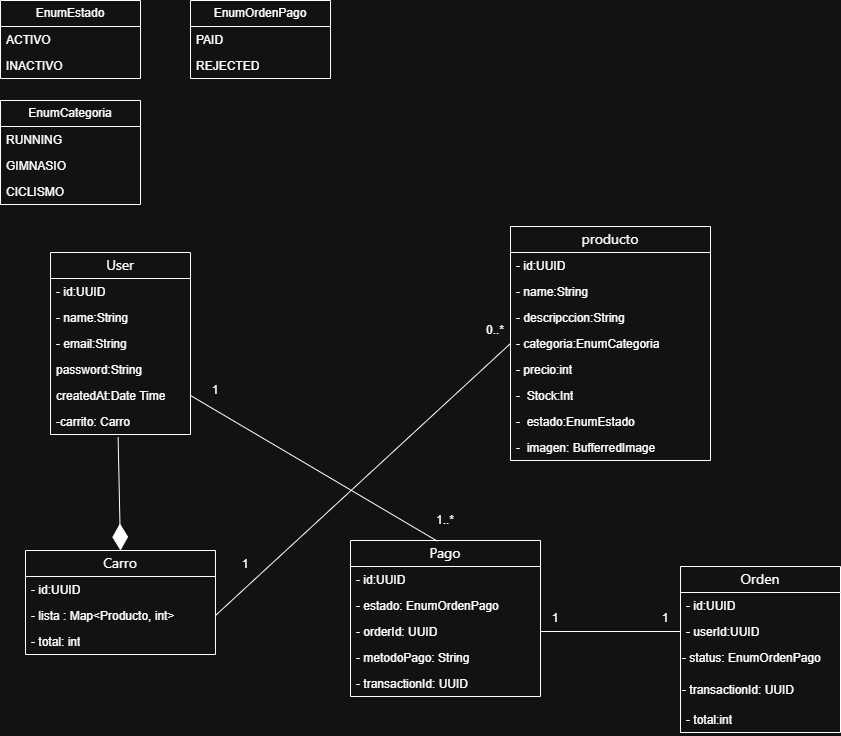

The diagram above was exported from draw.io. Its source (the exported page's mxGraphModel, read from the mxfile embedded in the PNG):
<mxGraphModel dx="1288" dy="745" grid="1" gridSize="10" guides="1" tooltips="1" connect="1" arrows="1" fold="1" page="1" pageScale="1" pageWidth="827" pageHeight="1169" math="0" shadow="0">
  <root>
    <mxCell id="0" />
    <mxCell id="1" parent="0" />
    <mxCell id="geSAoJ5xMCxPzzBQZ2Q7-1" parent="1" style="swimlane;fontStyle=0;childLayout=stackLayout;horizontal=1;startSize=26;fillColor=none;horizontalStack=0;resizeParent=1;resizeParentMax=0;resizeLast=0;collapsible=1;marginBottom=0;whiteSpace=wrap;html=1;" value="EnumEstado" vertex="1">
      <mxGeometry height="78" width="140" x="60" y="30" as="geometry" />
    </mxCell>
    <mxCell id="geSAoJ5xMCxPzzBQZ2Q7-2" parent="geSAoJ5xMCxPzzBQZ2Q7-1" style="text;strokeColor=none;fillColor=none;align=left;verticalAlign=top;spacingLeft=4;spacingRight=4;overflow=hidden;rotatable=0;points=[[0,0.5],[1,0.5]];portConstraint=eastwest;whiteSpace=wrap;html=1;" value="ACTIVO" vertex="1">
      <mxGeometry height="26" width="140" y="26" as="geometry" />
    </mxCell>
    <mxCell id="geSAoJ5xMCxPzzBQZ2Q7-3" parent="geSAoJ5xMCxPzzBQZ2Q7-1" style="text;strokeColor=none;fillColor=none;align=left;verticalAlign=top;spacingLeft=4;spacingRight=4;overflow=hidden;rotatable=0;points=[[0,0.5],[1,0.5]];portConstraint=eastwest;whiteSpace=wrap;html=1;" value="INACTIVO" vertex="1">
      <mxGeometry height="26" width="140" y="52" as="geometry" />
    </mxCell>
    <mxCell id="geSAoJ5xMCxPzzBQZ2Q7-5" parent="1" style="swimlane;fontStyle=0;childLayout=stackLayout;horizontal=1;startSize=26;fillColor=none;horizontalStack=0;resizeParent=1;resizeParentMax=0;resizeLast=0;collapsible=1;marginBottom=0;whiteSpace=wrap;html=1;" value="EnumOrdenPago" vertex="1">
      <mxGeometry height="78" width="140" x="250" y="30" as="geometry" />
    </mxCell>
    <mxCell id="geSAoJ5xMCxPzzBQZ2Q7-6" parent="geSAoJ5xMCxPzzBQZ2Q7-5" style="text;strokeColor=none;fillColor=none;align=left;verticalAlign=top;spacingLeft=4;spacingRight=4;overflow=hidden;rotatable=0;points=[[0,0.5],[1,0.5]];portConstraint=eastwest;whiteSpace=wrap;html=1;" value="PAID" vertex="1">
      <mxGeometry height="26" width="140" y="26" as="geometry" />
    </mxCell>
    <mxCell id="geSAoJ5xMCxPzzBQZ2Q7-7" parent="geSAoJ5xMCxPzzBQZ2Q7-5" style="text;strokeColor=none;fillColor=none;align=left;verticalAlign=top;spacingLeft=4;spacingRight=4;overflow=hidden;rotatable=0;points=[[0,0.5],[1,0.5]];portConstraint=eastwest;whiteSpace=wrap;html=1;" value="REJECTED" vertex="1">
      <mxGeometry height="26" width="140" y="52" as="geometry" />
    </mxCell>
    <mxCell id="geSAoJ5xMCxPzzBQZ2Q7-8" parent="1" style="swimlane;fontStyle=0;childLayout=stackLayout;horizontal=1;startSize=26;fillColor=none;horizontalStack=0;resizeParent=1;resizeParentMax=0;resizeLast=0;collapsible=1;marginBottom=0;whiteSpace=wrap;html=1;" value="EnumCategoria" vertex="1">
      <mxGeometry height="104" width="140" x="60" y="130" as="geometry" />
    </mxCell>
    <mxCell id="geSAoJ5xMCxPzzBQZ2Q7-9" parent="geSAoJ5xMCxPzzBQZ2Q7-8" style="text;strokeColor=none;fillColor=none;align=left;verticalAlign=top;spacingLeft=4;spacingRight=4;overflow=hidden;rotatable=0;points=[[0,0.5],[1,0.5]];portConstraint=eastwest;whiteSpace=wrap;html=1;" value="RUNNING" vertex="1">
      <mxGeometry height="26" width="140" y="26" as="geometry" />
    </mxCell>
    <mxCell id="geSAoJ5xMCxPzzBQZ2Q7-10" parent="geSAoJ5xMCxPzzBQZ2Q7-8" style="text;strokeColor=none;fillColor=none;align=left;verticalAlign=top;spacingLeft=4;spacingRight=4;overflow=hidden;rotatable=0;points=[[0,0.5],[1,0.5]];portConstraint=eastwest;whiteSpace=wrap;html=1;" value="GIMNASIO" vertex="1">
      <mxGeometry height="26" width="140" y="52" as="geometry" />
    </mxCell>
    <mxCell id="geSAoJ5xMCxPzzBQZ2Q7-11" parent="geSAoJ5xMCxPzzBQZ2Q7-8" style="text;strokeColor=none;fillColor=none;align=left;verticalAlign=top;spacingLeft=4;spacingRight=4;overflow=hidden;rotatable=0;points=[[0,0.5],[1,0.5]];portConstraint=eastwest;whiteSpace=wrap;html=1;" value="CICLISMO" vertex="1">
      <mxGeometry height="26" width="140" y="78" as="geometry" />
    </mxCell>
    <mxCell id="geSAoJ5xMCxPzzBQZ2Q7-13" parent="1" style="swimlane;fontStyle=0;childLayout=stackLayout;horizontal=1;startSize=26;fillColor=none;horizontalStack=0;resizeParent=1;resizeParentMax=0;resizeLast=0;collapsible=1;marginBottom=0;whiteSpace=wrap;html=1;" value="&lt;span style=&quot;font-family: &amp;quot;Anthropic Sans&amp;quot;, -apple-system, BlinkMacSystemFont, &amp;quot;Segoe UI&amp;quot;, sans-serif; font-size: 14px; text-align: start; text-wrap-mode: nowrap;&quot;&gt;User&lt;/span&gt;" vertex="1">
      <mxGeometry height="182" width="140" x="110" y="282" as="geometry" />
    </mxCell>
    <mxCell id="geSAoJ5xMCxPzzBQZ2Q7-15" parent="geSAoJ5xMCxPzzBQZ2Q7-13" style="text;strokeColor=none;fillColor=none;align=left;verticalAlign=top;spacingLeft=4;spacingRight=4;overflow=hidden;rotatable=0;points=[[0,0.5],[1,0.5]];portConstraint=eastwest;whiteSpace=wrap;html=1;" value="- id:UUID" vertex="1">
      <mxGeometry height="26" width="140" y="26" as="geometry" />
    </mxCell>
    <mxCell id="geSAoJ5xMCxPzzBQZ2Q7-16" parent="geSAoJ5xMCxPzzBQZ2Q7-13" style="text;strokeColor=none;fillColor=none;align=left;verticalAlign=top;spacingLeft=4;spacingRight=4;overflow=hidden;rotatable=0;points=[[0,0.5],[1,0.5]];portConstraint=eastwest;whiteSpace=wrap;html=1;" value="- name:String" vertex="1">
      <mxGeometry height="26" width="140" y="52" as="geometry" />
    </mxCell>
    <mxCell id="geSAoJ5xMCxPzzBQZ2Q7-17" parent="geSAoJ5xMCxPzzBQZ2Q7-13" style="text;strokeColor=none;fillColor=none;align=left;verticalAlign=top;spacingLeft=4;spacingRight=4;overflow=hidden;rotatable=0;points=[[0,0.5],[1,0.5]];portConstraint=eastwest;whiteSpace=wrap;html=1;" value="- email:String" vertex="1">
      <mxGeometry height="26" width="140" y="78" as="geometry" />
    </mxCell>
    <mxCell id="geSAoJ5xMCxPzzBQZ2Q7-19" parent="geSAoJ5xMCxPzzBQZ2Q7-13" style="text;strokeColor=none;fillColor=none;align=left;verticalAlign=top;spacingLeft=4;spacingRight=4;overflow=hidden;rotatable=0;points=[[0,0.5],[1,0.5]];portConstraint=eastwest;whiteSpace=wrap;html=1;" value="password:String" vertex="1">
      <mxGeometry height="26" width="140" y="104" as="geometry" />
    </mxCell>
    <mxCell id="geSAoJ5xMCxPzzBQZ2Q7-45" parent="geSAoJ5xMCxPzzBQZ2Q7-13" style="text;strokeColor=none;fillColor=none;align=left;verticalAlign=top;spacingLeft=4;spacingRight=4;overflow=hidden;rotatable=0;points=[[0,0.5],[1,0.5]];portConstraint=eastwest;whiteSpace=wrap;html=1;" value="createdAt:Date Time" vertex="1">
      <mxGeometry height="26" width="140" y="130" as="geometry" />
    </mxCell>
    <mxCell id="geSAoJ5xMCxPzzBQZ2Q7-20" parent="geSAoJ5xMCxPzzBQZ2Q7-13" style="text;strokeColor=none;fillColor=none;align=left;verticalAlign=top;spacingLeft=4;spacingRight=4;overflow=hidden;rotatable=0;points=[[0,0.5],[1,0.5]];portConstraint=eastwest;whiteSpace=wrap;html=1;" value="-carrito: Carro" vertex="1">
      <mxGeometry height="26" width="140" y="156" as="geometry" />
    </mxCell>
    <mxCell id="geSAoJ5xMCxPzzBQZ2Q7-21" parent="1" style="swimlane;fontStyle=0;childLayout=stackLayout;horizontal=1;startSize=26;fillColor=none;horizontalStack=0;resizeParent=1;resizeParentMax=0;resizeLast=0;collapsible=1;marginBottom=0;whiteSpace=wrap;html=1;" value="&lt;span style=&quot;font-family: &amp;quot;Anthropic Sans&amp;quot;, -apple-system, BlinkMacSystemFont, &amp;quot;Segoe UI&amp;quot;, sans-serif; font-size: 14px; text-align: start; text-wrap-mode: nowrap;&quot;&gt;producto&lt;/span&gt;" vertex="1">
      <mxGeometry height="234" width="200" x="570" y="256" as="geometry" />
    </mxCell>
    <mxCell id="geSAoJ5xMCxPzzBQZ2Q7-22" parent="geSAoJ5xMCxPzzBQZ2Q7-21" style="text;strokeColor=none;fillColor=none;align=left;verticalAlign=top;spacingLeft=4;spacingRight=4;overflow=hidden;rotatable=0;points=[[0,0.5],[1,0.5]];portConstraint=eastwest;whiteSpace=wrap;html=1;" value="- id:UUID" vertex="1">
      <mxGeometry height="26" width="200" y="26" as="geometry" />
    </mxCell>
    <mxCell id="geSAoJ5xMCxPzzBQZ2Q7-23" parent="geSAoJ5xMCxPzzBQZ2Q7-21" style="text;strokeColor=none;fillColor=none;align=left;verticalAlign=top;spacingLeft=4;spacingRight=4;overflow=hidden;rotatable=0;points=[[0,0.5],[1,0.5]];portConstraint=eastwest;whiteSpace=wrap;html=1;" value="- name:String" vertex="1">
      <mxGeometry height="26" width="200" y="52" as="geometry" />
    </mxCell>
    <mxCell id="geSAoJ5xMCxPzzBQZ2Q7-24" parent="geSAoJ5xMCxPzzBQZ2Q7-21" style="text;strokeColor=none;fillColor=none;align=left;verticalAlign=top;spacingLeft=4;spacingRight=4;overflow=hidden;rotatable=0;points=[[0,0.5],[1,0.5]];portConstraint=eastwest;whiteSpace=wrap;html=1;" value="- descripccion:String" vertex="1">
      <mxGeometry height="26" width="200" y="78" as="geometry" />
    </mxCell>
    <mxCell id="geSAoJ5xMCxPzzBQZ2Q7-25" parent="geSAoJ5xMCxPzzBQZ2Q7-21" style="text;strokeColor=none;fillColor=none;align=left;verticalAlign=top;spacingLeft=4;spacingRight=4;overflow=hidden;rotatable=0;points=[[0,0.5],[1,0.5]];portConstraint=eastwest;whiteSpace=wrap;html=1;" value="- categoria:&lt;span style=&quot;text-align: center;&quot;&gt;EnumCategoria&lt;/span&gt;" vertex="1">
      <mxGeometry height="26" width="200" y="104" as="geometry" />
    </mxCell>
    <mxCell id="geSAoJ5xMCxPzzBQZ2Q7-26" parent="geSAoJ5xMCxPzzBQZ2Q7-21" style="text;strokeColor=none;fillColor=none;align=left;verticalAlign=top;spacingLeft=4;spacingRight=4;overflow=hidden;rotatable=0;points=[[0,0.5],[1,0.5]];portConstraint=eastwest;whiteSpace=wrap;html=1;" value="- precio:int" vertex="1">
      <mxGeometry height="26" width="200" y="130" as="geometry" />
    </mxCell>
    <mxCell id="geSAoJ5xMCxPzzBQZ2Q7-27" parent="geSAoJ5xMCxPzzBQZ2Q7-21" style="text;strokeColor=none;fillColor=none;align=left;verticalAlign=top;spacingLeft=4;spacingRight=4;overflow=hidden;rotatable=0;points=[[0,0.5],[1,0.5]];portConstraint=eastwest;whiteSpace=wrap;html=1;" value="-&amp;nbsp; Stock:Int" vertex="1">
      <mxGeometry height="26" width="200" y="156" as="geometry" />
    </mxCell>
    <mxCell id="geSAoJ5xMCxPzzBQZ2Q7-28" parent="geSAoJ5xMCxPzzBQZ2Q7-21" style="text;strokeColor=none;fillColor=none;align=left;verticalAlign=top;spacingLeft=4;spacingRight=4;overflow=hidden;rotatable=0;points=[[0,0.5],[1,0.5]];portConstraint=eastwest;whiteSpace=wrap;html=1;" value="-&amp;nbsp; estado:&lt;span style=&quot;text-align: center;&quot;&gt;EnumEstado&lt;/span&gt;" vertex="1">
      <mxGeometry height="26" width="200" y="182" as="geometry" />
    </mxCell>
    <mxCell id="geSAoJ5xMCxPzzBQZ2Q7-29" parent="geSAoJ5xMCxPzzBQZ2Q7-21" style="text;strokeColor=none;fillColor=none;align=left;verticalAlign=top;spacingLeft=4;spacingRight=4;overflow=hidden;rotatable=0;points=[[0,0.5],[1,0.5]];portConstraint=eastwest;whiteSpace=wrap;html=1;" value="-&amp;nbsp; imagen: BufferredImage" vertex="1">
      <mxGeometry height="26" width="200" y="208" as="geometry" />
    </mxCell>
    <mxCell id="geSAoJ5xMCxPzzBQZ2Q7-30" parent="1" style="swimlane;fontStyle=0;childLayout=stackLayout;horizontal=1;startSize=26;fillColor=none;horizontalStack=0;resizeParent=1;resizeParentMax=0;resizeLast=0;collapsible=1;marginBottom=0;whiteSpace=wrap;html=1;" value="&lt;div style=&quot;text-align: start;&quot;&gt;&lt;font face=&quot;Anthropic Sans, -apple-system, BlinkMacSystemFont, Segoe UI, sans-serif&quot;&gt;&lt;span style=&quot;font-size: 14px; text-wrap-mode: nowrap;&quot;&gt;Carro&lt;/span&gt;&lt;/font&gt;&lt;/div&gt;" vertex="1">
      <mxGeometry height="104" width="190" x="85" y="580" as="geometry" />
    </mxCell>
    <mxCell id="geSAoJ5xMCxPzzBQZ2Q7-31" parent="geSAoJ5xMCxPzzBQZ2Q7-30" style="text;strokeColor=none;fillColor=none;align=left;verticalAlign=top;spacingLeft=4;spacingRight=4;overflow=hidden;rotatable=0;points=[[0,0.5],[1,0.5]];portConstraint=eastwest;whiteSpace=wrap;html=1;" value="- id:UUID" vertex="1">
      <mxGeometry height="26" width="190" y="26" as="geometry" />
    </mxCell>
    <mxCell id="geSAoJ5xMCxPzzBQZ2Q7-32" parent="geSAoJ5xMCxPzzBQZ2Q7-30" style="text;strokeColor=none;fillColor=none;align=left;verticalAlign=top;spacingLeft=4;spacingRight=4;overflow=hidden;rotatable=0;points=[[0,0.5],[1,0.5]];portConstraint=eastwest;whiteSpace=wrap;html=1;" value="- lista : Map&amp;lt;Producto, int&amp;gt;" vertex="1">
      <mxGeometry height="26" width="190" y="52" as="geometry" />
    </mxCell>
    <mxCell id="geSAoJ5xMCxPzzBQZ2Q7-49" parent="geSAoJ5xMCxPzzBQZ2Q7-30" style="text;strokeColor=none;fillColor=none;align=left;verticalAlign=top;spacingLeft=4;spacingRight=4;overflow=hidden;rotatable=0;points=[[0,0.5],[1,0.5]];portConstraint=eastwest;whiteSpace=wrap;html=1;" value="- total: int" vertex="1">
      <mxGeometry height="26" width="190" y="78" as="geometry" />
    </mxCell>
    <mxCell id="geSAoJ5xMCxPzzBQZ2Q7-46" parent="1" style="swimlane;fontStyle=0;childLayout=stackLayout;horizontal=1;startSize=26;fillColor=none;horizontalStack=0;resizeParent=1;resizeParentMax=0;resizeLast=0;collapsible=1;marginBottom=0;whiteSpace=wrap;html=1;" value="&lt;div style=&quot;text-align: start;&quot;&gt;&lt;font face=&quot;Anthropic Sans, -apple-system, BlinkMacSystemFont, Segoe UI, sans-serif&quot;&gt;&lt;span style=&quot;font-size: 14px; text-wrap-mode: nowrap;&quot;&gt;Pago&lt;/span&gt;&lt;/font&gt;&lt;/div&gt;" vertex="1">
      <mxGeometry height="156" width="190" x="410" y="570" as="geometry" />
    </mxCell>
    <mxCell id="geSAoJ5xMCxPzzBQZ2Q7-47" parent="geSAoJ5xMCxPzzBQZ2Q7-46" style="text;strokeColor=none;fillColor=none;align=left;verticalAlign=top;spacingLeft=4;spacingRight=4;overflow=hidden;rotatable=0;points=[[0,0.5],[1,0.5]];portConstraint=eastwest;whiteSpace=wrap;html=1;" value="- id:UUID" vertex="1">
      <mxGeometry height="26" width="190" y="26" as="geometry" />
    </mxCell>
    <mxCell id="geSAoJ5xMCxPzzBQZ2Q7-48" parent="geSAoJ5xMCxPzzBQZ2Q7-46" style="text;strokeColor=none;fillColor=none;align=left;verticalAlign=top;spacingLeft=4;spacingRight=4;overflow=hidden;rotatable=0;points=[[0,0.5],[1,0.5]];portConstraint=eastwest;whiteSpace=wrap;html=1;" value="- estado:&amp;nbsp;&lt;span style=&quot;text-align: center;&quot;&gt;EnumOrdenPago&lt;/span&gt;" vertex="1">
      <mxGeometry height="26" width="190" y="52" as="geometry" />
    </mxCell>
    <mxCell id="geSAoJ5xMCxPzzBQZ2Q7-64" parent="geSAoJ5xMCxPzzBQZ2Q7-46" style="text;strokeColor=none;fillColor=none;align=left;verticalAlign=top;spacingLeft=4;spacingRight=4;overflow=hidden;rotatable=0;points=[[0,0.5],[1,0.5]];portConstraint=eastwest;whiteSpace=wrap;html=1;" value="- orderId: UUID" vertex="1">
      <mxGeometry height="26" width="190" y="78" as="geometry" />
    </mxCell>
    <mxCell id="geSAoJ5xMCxPzzBQZ2Q7-65" parent="geSAoJ5xMCxPzzBQZ2Q7-46" style="text;strokeColor=none;fillColor=none;align=left;verticalAlign=top;spacingLeft=4;spacingRight=4;overflow=hidden;rotatable=0;points=[[0,0.5],[1,0.5]];portConstraint=eastwest;whiteSpace=wrap;html=1;" value="- metodoPago: String" vertex="1">
      <mxGeometry height="26" width="190" y="104" as="geometry" />
    </mxCell>
    <mxCell id="geSAoJ5xMCxPzzBQZ2Q7-66" parent="geSAoJ5xMCxPzzBQZ2Q7-46" style="text;strokeColor=none;fillColor=none;align=left;verticalAlign=top;spacingLeft=4;spacingRight=4;overflow=hidden;rotatable=0;points=[[0,0.5],[1,0.5]];portConstraint=eastwest;whiteSpace=wrap;html=1;" value="- transactionId: UUID" vertex="1">
      <mxGeometry height="26" width="190" y="130" as="geometry" />
    </mxCell>
    <mxCell id="geSAoJ5xMCxPzzBQZ2Q7-52" edge="1" parent="1" source="geSAoJ5xMCxPzzBQZ2Q7-32" style="endArrow=none;html=1;rounded=0;exitX=1;exitY=0.5;exitDx=0;exitDy=0;entryX=0;entryY=0.5;entryDx=0;entryDy=0;" target="geSAoJ5xMCxPzzBQZ2Q7-25" value="">
      <mxGeometry height="50" relative="1" width="50" as="geometry">
        <mxPoint x="490" y="370" as="sourcePoint" />
        <mxPoint x="350" y="365" as="targetPoint" />
      </mxGeometry>
    </mxCell>
    <mxCell id="geSAoJ5xMCxPzzBQZ2Q7-54" edge="1" parent="1" source="geSAoJ5xMCxPzzBQZ2Q7-20" style="endArrow=diamondThin;endFill=1;endSize=24;html=1;rounded=0;entryX=0.5;entryY=0;entryDx=0;entryDy=0;exitX=0.483;exitY=1.097;exitDx=0;exitDy=0;exitPerimeter=0;" target="geSAoJ5xMCxPzzBQZ2Q7-30" value="">
      <mxGeometry relative="1" width="160" as="geometry">
        <mxPoint x="175" y="507.0000000000002" as="sourcePoint" />
        <mxPoint x="786" y="220" as="targetPoint" />
      </mxGeometry>
    </mxCell>
    <mxCell id="geSAoJ5xMCxPzzBQZ2Q7-56" parent="1" style="swimlane;fontStyle=0;childLayout=stackLayout;horizontal=1;startSize=26;fillColor=none;horizontalStack=0;resizeParent=1;resizeParentMax=0;resizeLast=0;collapsible=1;marginBottom=0;whiteSpace=wrap;html=1;" value="&lt;div style=&quot;text-align: start;&quot;&gt;&lt;span style=&quot;background-color: transparent; color: light-dark(rgb(0, 0, 0), rgb(255, 255, 255)); font-size: 14px; text-wrap-mode: nowrap;&quot;&gt;&lt;font face=&quot;Anthropic Sans, -apple-system, BlinkMacSystemFont, Segoe UI, sans-serif&quot;&gt;Orden&lt;/font&gt;&lt;/span&gt;&lt;/div&gt;" vertex="1">
      <mxGeometry height="166" width="160" x="740" y="596" as="geometry" />
    </mxCell>
    <mxCell id="geSAoJ5xMCxPzzBQZ2Q7-57" parent="geSAoJ5xMCxPzzBQZ2Q7-56" style="text;strokeColor=none;fillColor=none;align=left;verticalAlign=top;spacingLeft=4;spacingRight=4;overflow=hidden;rotatable=0;points=[[0,0.5],[1,0.5]];portConstraint=eastwest;whiteSpace=wrap;html=1;" value="- id:UUID" vertex="1">
      <mxGeometry height="26" width="160" y="26" as="geometry" />
    </mxCell>
    <mxCell id="geSAoJ5xMCxPzzBQZ2Q7-58" parent="geSAoJ5xMCxPzzBQZ2Q7-56" style="text;strokeColor=none;fillColor=none;align=left;verticalAlign=top;spacingLeft=4;spacingRight=4;overflow=hidden;rotatable=0;points=[[0,0.5],[1,0.5]];portConstraint=eastwest;whiteSpace=wrap;html=1;" value="- userId:UUID" vertex="1">
      <mxGeometry height="26" width="160" y="52" as="geometry" />
    </mxCell>
    <mxCell id="geSAoJ5xMCxPzzBQZ2Q7-70" parent="geSAoJ5xMCxPzzBQZ2Q7-56" style="text;whiteSpace=wrap;html=1;" value="- status: EnumOrdenPago" vertex="1">
      <mxGeometry height="32" width="160" y="78" as="geometry" />
    </mxCell>
    <mxCell id="geSAoJ5xMCxPzzBQZ2Q7-71" parent="geSAoJ5xMCxPzzBQZ2Q7-56" style="text;whiteSpace=wrap;html=1;" value="- transactionId: UUID" vertex="1">
      <mxGeometry height="30" width="160" y="110" as="geometry" />
    </mxCell>
    <mxCell id="geSAoJ5xMCxPzzBQZ2Q7-59" parent="geSAoJ5xMCxPzzBQZ2Q7-56" style="text;strokeColor=none;fillColor=none;align=left;verticalAlign=top;spacingLeft=4;spacingRight=4;overflow=hidden;rotatable=0;points=[[0,0.5],[1,0.5]];portConstraint=eastwest;whiteSpace=wrap;html=1;" value="- total:int" vertex="1">
      <mxGeometry height="26" width="160" y="140" as="geometry" />
    </mxCell>
    <mxCell id="geSAoJ5xMCxPzzBQZ2Q7-68" edge="1" parent="1" source="geSAoJ5xMCxPzzBQZ2Q7-64" style="endArrow=none;html=1;rounded=0;exitX=1;exitY=0.5;exitDx=0;exitDy=0;entryX=0;entryY=0.5;entryDx=0;entryDy=0;" target="geSAoJ5xMCxPzzBQZ2Q7-58" value="">
      <mxGeometry height="50" relative="1" width="50" as="geometry">
        <mxPoint x="740" y="466" as="sourcePoint" />
        <mxPoint x="1090" y="460" as="targetPoint" />
      </mxGeometry>
    </mxCell>
    <mxCell id="geSAoJ5xMCxPzzBQZ2Q7-69" edge="1" parent="1" source="geSAoJ5xMCxPzzBQZ2Q7-45" style="endArrow=none;html=1;rounded=0;exitX=1;exitY=0.5;exitDx=0;exitDy=0;entryX=0.457;entryY=0.004;entryDx=0;entryDy=0;entryPerimeter=0;" target="geSAoJ5xMCxPzzBQZ2Q7-46" value="">
      <mxGeometry height="50" relative="1" width="50" as="geometry">
        <mxPoint x="470" y="506" as="sourcePoint" />
        <mxPoint x="820" y="500" as="targetPoint" />
      </mxGeometry>
    </mxCell>
    <mxCell id="geSAoJ5xMCxPzzBQZ2Q7-72" parent="1" style="text;html=1;whiteSpace=wrap;strokeColor=none;fillColor=none;align=center;verticalAlign=middle;rounded=0;" value="1" vertex="1">
      <mxGeometry height="20" width="30" x="600" y="638" as="geometry" />
    </mxCell>
    <mxCell id="geSAoJ5xMCxPzzBQZ2Q7-74" parent="1" style="text;html=1;whiteSpace=wrap;strokeColor=none;fillColor=none;align=center;verticalAlign=middle;rounded=0;" value="1" vertex="1">
      <mxGeometry height="20" width="30" x="710" y="638" as="geometry" />
    </mxCell>
    <mxCell id="geSAoJ5xMCxPzzBQZ2Q7-75" parent="1" style="text;html=1;whiteSpace=wrap;strokeColor=none;fillColor=none;align=center;verticalAlign=middle;rounded=0;" value="1" vertex="1">
      <mxGeometry height="20" width="30" x="290" y="584" as="geometry" />
    </mxCell>
    <mxCell id="geSAoJ5xMCxPzzBQZ2Q7-77" parent="1" style="text;html=1;whiteSpace=wrap;strokeColor=none;fillColor=none;align=center;verticalAlign=middle;rounded=0;" value="0..*" vertex="1">
      <mxGeometry height="20" width="30" x="540" y="350" as="geometry" />
    </mxCell>
    <mxCell id="geSAoJ5xMCxPzzBQZ2Q7-78" parent="1" style="text;html=1;whiteSpace=wrap;strokeColor=none;fillColor=none;align=center;verticalAlign=middle;rounded=0;" value="1" vertex="1">
      <mxGeometry height="20" width="30" x="260" y="410" as="geometry" />
    </mxCell>
    <mxCell id="geSAoJ5xMCxPzzBQZ2Q7-79" parent="1" style="text;html=1;whiteSpace=wrap;strokeColor=none;fillColor=none;align=center;verticalAlign=middle;rounded=0;" value="1..*" vertex="1">
      <mxGeometry height="20" width="30" x="490" y="540" as="geometry" />
    </mxCell>
  </root>
</mxGraphModel>